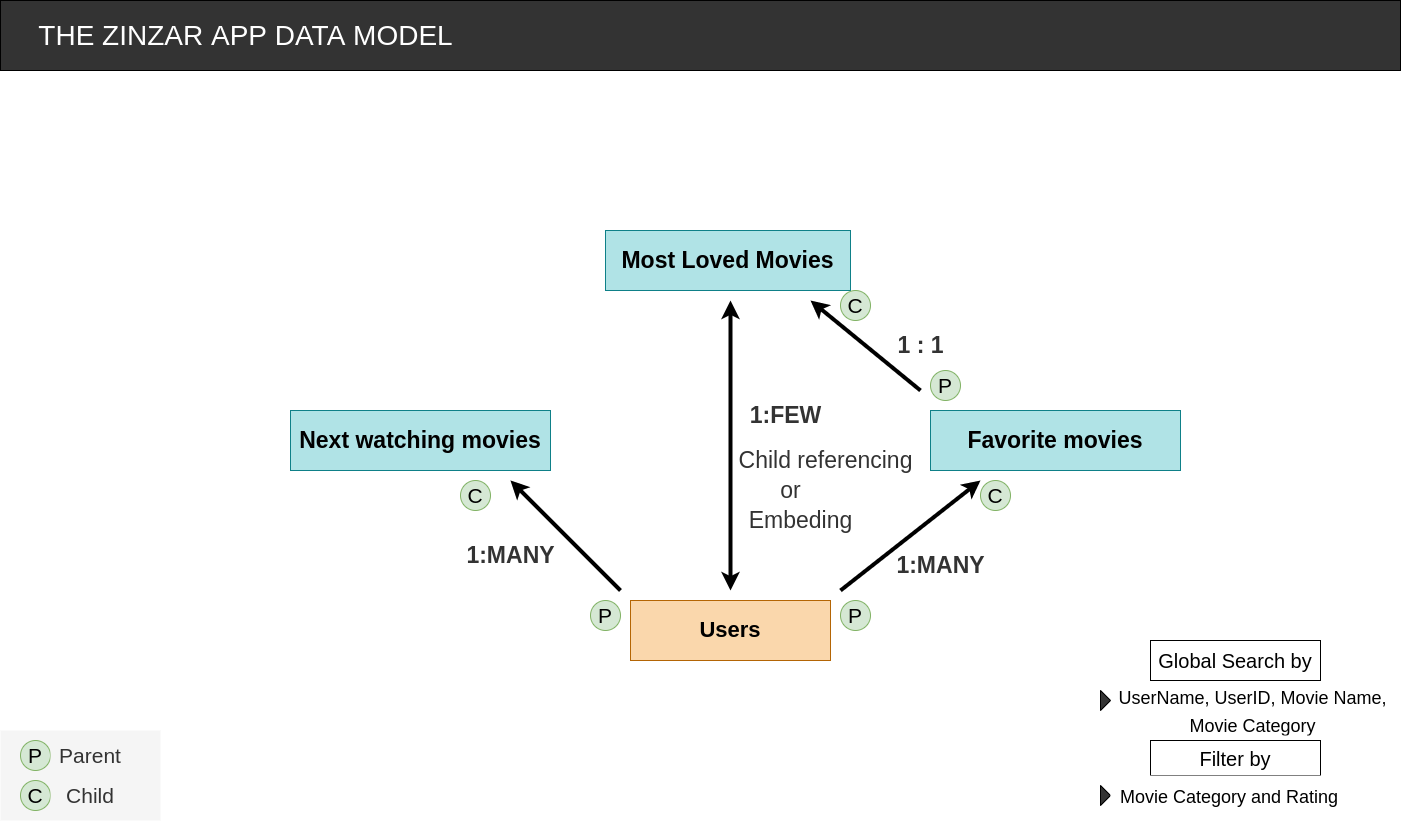

The diagram above was exported from draw.io. Its source (the exported page's mxGraphModel, read from the mxfile embedded in the PNG):
<mxGraphModel dx="1038" dy="551" grid="1" gridSize="10" guides="1" tooltips="1" connect="1" arrows="1" fold="1" page="1" pageScale="1" pageWidth="1400" pageHeight="850" math="0" shadow="0">
  <root>
    <mxCell id="0" />
    <mxCell id="1" parent="0" />
    <mxCell id="WJQKCBriWXJTsOOOiGyH-1" value="" style="rounded=0;whiteSpace=wrap;html=1;fillColor=#333333;fontFamily=Helvetica;fontStyle=0" parent="1" vertex="1">
      <mxGeometry y="30" width="1400" height="70" as="geometry" />
    </mxCell>
    <mxCell id="WJQKCBriWXJTsOOOiGyH-3" value="THE ZINZAR APP DATA MODEL" style="text;html=1;align=center;verticalAlign=middle;resizable=0;points=[];autosize=1;strokeColor=none;fillColor=none;fontFamily=Helvetica;fontSize=28;fontColor=#FFFFFF;" parent="1" vertex="1">
      <mxGeometry x="30" y="45" width="430" height="40" as="geometry" />
    </mxCell>
    <mxCell id="WJQKCBriWXJTsOOOiGyH-4" value="" style="rounded=0;whiteSpace=wrap;html=1;fontFamily=Helvetica;fontSize=15;fontColor=#333333;fillColor=#f5f5f5;strokeColor=none;" parent="1" vertex="1">
      <mxGeometry y="760" width="160" height="90" as="geometry" />
    </mxCell>
    <mxCell id="WJQKCBriWXJTsOOOiGyH-5" value="P" style="ellipse;whiteSpace=wrap;html=1;aspect=fixed;fontFamily=Helvetica;fontSize=21;fillColor=#d5e8d4;strokeColor=#82b366;" parent="1" vertex="1">
      <mxGeometry x="20" y="770" width="30" height="30" as="geometry" />
    </mxCell>
    <mxCell id="WJQKCBriWXJTsOOOiGyH-6" value="Parent" style="rounded=0;whiteSpace=wrap;html=1;fontFamily=Helvetica;fontSize=21;fontColor=#333333;fillColor=#f5f5f5;strokeColor=none;" parent="1" vertex="1">
      <mxGeometry x="50" y="775" width="80" height="20" as="geometry" />
    </mxCell>
    <mxCell id="WJQKCBriWXJTsOOOiGyH-10" value="C" style="ellipse;whiteSpace=wrap;html=1;aspect=fixed;fontFamily=Helvetica;fontSize=21;fillColor=#d5e8d4;strokeColor=#82b366;" parent="1" vertex="1">
      <mxGeometry x="20" y="810" width="30" height="30" as="geometry" />
    </mxCell>
    <mxCell id="WJQKCBriWXJTsOOOiGyH-12" value="Child" style="rounded=0;whiteSpace=wrap;html=1;fontFamily=Helvetica;fontSize=21;fontColor=#333333;fillColor=#f5f5f5;strokeColor=none;" parent="1" vertex="1">
      <mxGeometry x="50" y="815" width="80" height="20" as="geometry" />
    </mxCell>
    <mxCell id="WJQKCBriWXJTsOOOiGyH-13" value="&lt;b&gt;&lt;font style=&quot;font-size: 22px&quot;&gt;Users&lt;/font&gt;&lt;/b&gt;" style="rounded=0;whiteSpace=wrap;html=1;fontFamily=Helvetica;fontSize=21;fillColor=#fad7ac;strokeColor=#b46504;" parent="1" vertex="1">
      <mxGeometry x="630" y="630" width="200" height="60" as="geometry" />
    </mxCell>
    <mxCell id="WJQKCBriWXJTsOOOiGyH-14" value="&lt;font style=&quot;font-size: 23px&quot;&gt;&lt;b&gt;Favorite movies&lt;/b&gt;&lt;/font&gt;" style="rounded=0;whiteSpace=wrap;html=1;fontFamily=Helvetica;fontSize=22;fillColor=#b0e3e6;strokeColor=#0e8088;" parent="1" vertex="1">
      <mxGeometry x="930" y="440" width="250" height="60" as="geometry" />
    </mxCell>
    <mxCell id="WJQKCBriWXJTsOOOiGyH-15" value="&lt;span style=&quot;font-size: 23px&quot;&gt;&lt;b&gt;Next watching movies&lt;/b&gt;&lt;/span&gt;" style="rounded=0;whiteSpace=wrap;html=1;fontFamily=Helvetica;fontSize=22;fillColor=#b0e3e6;strokeColor=#0e8088;" parent="1" vertex="1">
      <mxGeometry x="290" y="440" width="260" height="60" as="geometry" />
    </mxCell>
    <mxCell id="WJQKCBriWXJTsOOOiGyH-16" value="&lt;span style=&quot;font-size: 23px&quot;&gt;&lt;b&gt;Most Loved Movies&lt;/b&gt;&lt;/span&gt;" style="rounded=0;whiteSpace=wrap;html=1;fontFamily=Helvetica;fontSize=22;fillColor=#b0e3e6;strokeColor=#0e8088;" parent="1" vertex="1">
      <mxGeometry x="605" y="260" width="245" height="60" as="geometry" />
    </mxCell>
    <mxCell id="WJQKCBriWXJTsOOOiGyH-21" value="" style="endArrow=classic;html=1;rounded=1;fontFamily=Helvetica;fontSize=23;fontColor=#FFFFFF;strokeWidth=4;fillColor=#333333;" parent="1" edge="1">
      <mxGeometry width="50" height="50" relative="1" as="geometry">
        <mxPoint x="840" y="620" as="sourcePoint" />
        <mxPoint x="980" y="510" as="targetPoint" />
      </mxGeometry>
    </mxCell>
    <mxCell id="WJQKCBriWXJTsOOOiGyH-23" value="" style="endArrow=classic;html=1;rounded=1;fontFamily=Helvetica;fontSize=23;fontColor=#FFFFFF;strokeWidth=4;fillColor=#333333;" parent="1" edge="1">
      <mxGeometry width="50" height="50" relative="1" as="geometry">
        <mxPoint x="620" y="620" as="sourcePoint" />
        <mxPoint x="510" y="510" as="targetPoint" />
      </mxGeometry>
    </mxCell>
    <mxCell id="WJQKCBriWXJTsOOOiGyH-24" value="" style="endArrow=classic;html=1;rounded=1;fontFamily=Helvetica;fontSize=23;fontColor=#FFFFFF;strokeWidth=4;fillColor=#333333;" parent="1" edge="1">
      <mxGeometry width="50" height="50" relative="1" as="geometry">
        <mxPoint x="920" y="420" as="sourcePoint" />
        <mxPoint x="810" y="330" as="targetPoint" />
      </mxGeometry>
    </mxCell>
    <mxCell id="WJQKCBriWXJTsOOOiGyH-26" value="P" style="ellipse;whiteSpace=wrap;html=1;aspect=fixed;fontFamily=Helvetica;fontSize=21;fillColor=#d5e8d4;strokeColor=#82b366;" parent="1" vertex="1">
      <mxGeometry x="840" y="630" width="30" height="30" as="geometry" />
    </mxCell>
    <mxCell id="WJQKCBriWXJTsOOOiGyH-27" value="C" style="ellipse;whiteSpace=wrap;html=1;aspect=fixed;fontFamily=Helvetica;fontSize=21;fillColor=#d5e8d4;strokeColor=#82b366;" parent="1" vertex="1">
      <mxGeometry x="980" y="510" width="30" height="30" as="geometry" />
    </mxCell>
    <mxCell id="WJQKCBriWXJTsOOOiGyH-28" value="&lt;font color=&quot;#333333&quot;&gt;&lt;b&gt;1:MANY&lt;/b&gt;&lt;/font&gt;" style="text;html=1;align=center;verticalAlign=middle;resizable=0;points=[];autosize=1;strokeColor=none;fillColor=none;fontSize=23;fontFamily=Helvetica;fontColor=#FFFFFF;" parent="1" vertex="1">
      <mxGeometry x="890" y="580" width="100" height="30" as="geometry" />
    </mxCell>
    <mxCell id="WJQKCBriWXJTsOOOiGyH-30" value="P" style="ellipse;whiteSpace=wrap;html=1;aspect=fixed;fontFamily=Helvetica;fontSize=21;fillColor=#d5e8d4;strokeColor=#82b366;" parent="1" vertex="1">
      <mxGeometry x="590" y="630" width="30" height="30" as="geometry" />
    </mxCell>
    <mxCell id="WJQKCBriWXJTsOOOiGyH-33" value="C" style="ellipse;whiteSpace=wrap;html=1;aspect=fixed;fontFamily=Helvetica;fontSize=21;fillColor=#d5e8d4;strokeColor=#82b366;" parent="1" vertex="1">
      <mxGeometry x="460" y="510" width="30" height="30" as="geometry" />
    </mxCell>
    <mxCell id="WJQKCBriWXJTsOOOiGyH-34" value="&lt;font color=&quot;#333333&quot;&gt;&lt;b&gt;1:MANY&lt;/b&gt;&lt;/font&gt;" style="text;html=1;align=center;verticalAlign=middle;resizable=0;points=[];autosize=1;strokeColor=none;fillColor=none;fontSize=23;fontFamily=Helvetica;fontColor=#FFFFFF;" parent="1" vertex="1">
      <mxGeometry x="460" y="570" width="100" height="30" as="geometry" />
    </mxCell>
    <mxCell id="WJQKCBriWXJTsOOOiGyH-41" value="" style="endArrow=classic;startArrow=classic;html=1;rounded=1;fontFamily=Helvetica;fontSize=23;fontColor=#333333;strokeWidth=4;fillColor=#333333;" parent="1" edge="1">
      <mxGeometry width="50" height="50" relative="1" as="geometry">
        <mxPoint x="730" y="620" as="sourcePoint" />
        <mxPoint x="730" y="330" as="targetPoint" />
      </mxGeometry>
    </mxCell>
    <mxCell id="WJQKCBriWXJTsOOOiGyH-43" value="&lt;font color=&quot;#333333&quot;&gt;&lt;b&gt;1:FEW&lt;/b&gt;&lt;/font&gt;" style="text;html=1;align=center;verticalAlign=middle;resizable=0;points=[];autosize=1;strokeColor=none;fillColor=none;fontSize=23;fontFamily=Helvetica;fontColor=#FFFFFF;" parent="1" vertex="1">
      <mxGeometry x="740" y="430" width="90" height="30" as="geometry" />
    </mxCell>
    <mxCell id="WJQKCBriWXJTsOOOiGyH-46" value="Child referencing" style="text;html=1;align=center;verticalAlign=middle;resizable=0;points=[];autosize=1;strokeColor=none;fillColor=none;fontSize=23;fontFamily=Helvetica;fontColor=#333333;" parent="1" vertex="1">
      <mxGeometry x="730" y="475" width="190" height="30" as="geometry" />
    </mxCell>
    <mxCell id="WJQKCBriWXJTsOOOiGyH-49" value="Embeding" style="text;html=1;align=center;verticalAlign=middle;resizable=0;points=[];autosize=1;strokeColor=none;fillColor=none;fontSize=23;fontFamily=Helvetica;fontColor=#333333;" parent="1" vertex="1">
      <mxGeometry x="740" y="535" width="120" height="30" as="geometry" />
    </mxCell>
    <mxCell id="WJQKCBriWXJTsOOOiGyH-52" value="or" style="text;html=1;align=center;verticalAlign=middle;resizable=0;points=[];autosize=1;strokeColor=none;fillColor=none;fontSize=23;fontFamily=Helvetica;fontColor=#333333;" parent="1" vertex="1">
      <mxGeometry x="770" y="505" width="40" height="30" as="geometry" />
    </mxCell>
    <mxCell id="WJQKCBriWXJTsOOOiGyH-53" value="P" style="ellipse;whiteSpace=wrap;html=1;aspect=fixed;fontFamily=Helvetica;fontSize=21;fillColor=#d5e8d4;strokeColor=#82b366;" parent="1" vertex="1">
      <mxGeometry x="930" y="400" width="30" height="30" as="geometry" />
    </mxCell>
    <mxCell id="WJQKCBriWXJTsOOOiGyH-54" value="C" style="ellipse;whiteSpace=wrap;html=1;aspect=fixed;fontFamily=Helvetica;fontSize=21;fillColor=#d5e8d4;strokeColor=#82b366;" parent="1" vertex="1">
      <mxGeometry x="840" y="320" width="30" height="30" as="geometry" />
    </mxCell>
    <mxCell id="WJQKCBriWXJTsOOOiGyH-55" value="&lt;b&gt;1 : 1&lt;/b&gt;" style="text;html=1;align=center;verticalAlign=middle;resizable=0;points=[];autosize=1;strokeColor=none;fillColor=none;fontSize=23;fontFamily=Helvetica;fontColor=#333333;" parent="1" vertex="1">
      <mxGeometry x="890" y="360" width="60" height="30" as="geometry" />
    </mxCell>
    <mxCell id="WJQKCBriWXJTsOOOiGyH-56" value="" style="whiteSpace=wrap;html=1;fontFamily=Helvetica;fontSize=23;strokeColor=none;" parent="1" vertex="1">
      <mxGeometry x="1060" y="670" width="340" height="100" as="geometry" />
    </mxCell>
    <mxCell id="WJQKCBriWXJTsOOOiGyH-57" value="&lt;font style=&quot;font-size: 20px&quot;&gt;Global Search by&lt;/font&gt;" style="rounded=0;whiteSpace=wrap;html=1;fontFamily=Helvetica;fontSize=23;" parent="1" vertex="1">
      <mxGeometry x="1150" y="670" width="170" height="40" as="geometry" />
    </mxCell>
    <mxCell id="WJQKCBriWXJTsOOOiGyH-59" value="&lt;font style=&quot;font-size: 18px&quot;&gt;UserName, UserID, Movie Name, Movie Category&lt;/font&gt;" style="rounded=0;whiteSpace=wrap;html=1;fontFamily=Helvetica;fontSize=23;strokeColor=none;" parent="1" vertex="1">
      <mxGeometry x="1110" y="720" width="285" height="40" as="geometry" />
    </mxCell>
    <mxCell id="WJQKCBriWXJTsOOOiGyH-63" value="" style="whiteSpace=wrap;html=1;fontFamily=Helvetica;fontSize=23;strokeColor=none;" parent="1" vertex="1">
      <mxGeometry x="1060" y="765" width="340" height="85" as="geometry" />
    </mxCell>
    <mxCell id="WJQKCBriWXJTsOOOiGyH-64" value="&lt;font style=&quot;font-size: 20px&quot;&gt;Filter by&lt;/font&gt;" style="rounded=0;whiteSpace=wrap;html=1;fontFamily=Helvetica;fontSize=23;strokeColor=default;" parent="1" vertex="1">
      <mxGeometry x="1150" y="770" width="170" height="35" as="geometry" />
    </mxCell>
    <mxCell id="WJQKCBriWXJTsOOOiGyH-65" value="" style="triangle;whiteSpace=wrap;html=1;fontFamily=Helvetica;fontSize=23;fontColor=#333333;fillColor=#333333;" parent="1" vertex="1">
      <mxGeometry x="1100" y="815" width="10" height="20" as="geometry" />
    </mxCell>
    <mxCell id="WJQKCBriWXJTsOOOiGyH-70" value="&lt;font style=&quot;font-size: 18px&quot;&gt;Movie Category and Rating&lt;/font&gt;" style="rounded=0;whiteSpace=wrap;html=1;fontFamily=Helvetica;fontSize=23;strokeColor=none;" parent="1" vertex="1">
      <mxGeometry x="1110" y="805" width="237.5" height="40" as="geometry" />
    </mxCell>
    <mxCell id="rXTg8Kh8IiAptKIKGjs0-5" value="" style="triangle;whiteSpace=wrap;html=1;fontFamily=Helvetica;fontSize=23;fontColor=#333333;fillColor=#333333;" vertex="1" parent="1">
      <mxGeometry x="1100" y="720" width="10" height="20" as="geometry" />
    </mxCell>
  </root>
</mxGraphModel>